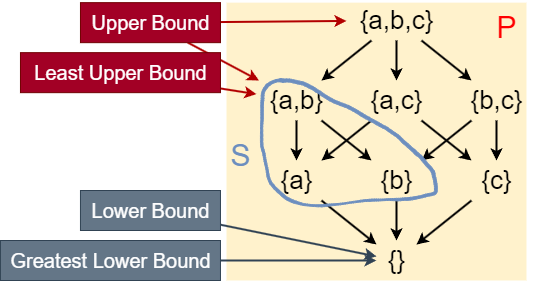

The diagram above was exported from draw.io. Its source (the exported page's mxGraphModel, read from the mxfile embedded in the PNG):
<mxGraphModel dx="1343" dy="170" grid="1" gridSize="10" guides="1" tooltips="1" connect="1" arrows="1" fold="1" page="0" pageScale="1" pageWidth="827" pageHeight="1169" background="#ffffff" math="0" shadow="0">
  <root>
    <mxCell id="0" />
    <mxCell id="1" parent="0" />
    <mxCell id="QZ-hZeWBHja0YyeM8r0u-23" value="" style="rounded=0;whiteSpace=wrap;html=1;fillColor=#fff2cc;strokeColor=none;fontColor=default;" vertex="1" parent="1">
      <mxGeometry y="412.16" width="300" height="277.84" as="geometry" />
    </mxCell>
    <mxCell id="QZ-hZeWBHja0YyeM8r0u-9" style="edgeStyle=orthogonalEdgeStyle;rounded=0;orthogonalLoop=1;jettySize=auto;html=1;strokeWidth=2;" edge="1" parent="1" source="QZ-hZeWBHja0YyeM8r0u-1" target="QZ-hZeWBHja0YyeM8r0u-3">
      <mxGeometry relative="1" as="geometry" />
    </mxCell>
    <mxCell id="QZ-hZeWBHja0YyeM8r0u-10" style="rounded=0;orthogonalLoop=1;jettySize=auto;html=1;strokeWidth=2;" edge="1" parent="1" source="QZ-hZeWBHja0YyeM8r0u-1" target="QZ-hZeWBHja0YyeM8r0u-2">
      <mxGeometry relative="1" as="geometry" />
    </mxCell>
    <mxCell id="QZ-hZeWBHja0YyeM8r0u-11" style="rounded=0;orthogonalLoop=1;jettySize=auto;html=1;strokeWidth=2;" edge="1" parent="1" source="QZ-hZeWBHja0YyeM8r0u-1" target="QZ-hZeWBHja0YyeM8r0u-4">
      <mxGeometry relative="1" as="geometry" />
    </mxCell>
    <mxCell id="QZ-hZeWBHja0YyeM8r0u-1" value="&lt;font style=&quot;font-size: 26px;&quot;&gt;{a,b,c}&lt;/font&gt;" style="text;html=1;align=center;verticalAlign=middle;resizable=0;points=[];autosize=1;strokeColor=none;fillColor=none;" vertex="1" parent="1">
      <mxGeometry x="120" y="410" width="100" height="40" as="geometry" />
    </mxCell>
    <mxCell id="QZ-hZeWBHja0YyeM8r0u-13" style="edgeStyle=orthogonalEdgeStyle;rounded=0;orthogonalLoop=1;jettySize=auto;html=1;strokeWidth=2;" edge="1" parent="1" source="QZ-hZeWBHja0YyeM8r0u-2" target="QZ-hZeWBHja0YyeM8r0u-5">
      <mxGeometry relative="1" as="geometry" />
    </mxCell>
    <mxCell id="QZ-hZeWBHja0YyeM8r0u-14" style="rounded=0;orthogonalLoop=1;jettySize=auto;html=1;strokeWidth=2;" edge="1" parent="1" source="QZ-hZeWBHja0YyeM8r0u-2" target="QZ-hZeWBHja0YyeM8r0u-6">
      <mxGeometry relative="1" as="geometry" />
    </mxCell>
    <mxCell id="QZ-hZeWBHja0YyeM8r0u-2" value="&lt;font style=&quot;font-size: 26px;&quot;&gt;{a,b}&lt;/font&gt;" style="text;html=1;align=center;verticalAlign=middle;resizable=0;points=[];autosize=1;strokeColor=none;fillColor=none;strokeWidth=2;" vertex="1" parent="1">
      <mxGeometry x="30" y="490" width="80" height="40" as="geometry" />
    </mxCell>
    <mxCell id="QZ-hZeWBHja0YyeM8r0u-15" style="rounded=0;orthogonalLoop=1;jettySize=auto;html=1;strokeWidth=2;" edge="1" parent="1" source="QZ-hZeWBHja0YyeM8r0u-3" target="QZ-hZeWBHja0YyeM8r0u-5">
      <mxGeometry relative="1" as="geometry" />
    </mxCell>
    <mxCell id="QZ-hZeWBHja0YyeM8r0u-16" style="rounded=0;orthogonalLoop=1;jettySize=auto;html=1;strokeWidth=2;" edge="1" parent="1" source="QZ-hZeWBHja0YyeM8r0u-3" target="QZ-hZeWBHja0YyeM8r0u-7">
      <mxGeometry relative="1" as="geometry" />
    </mxCell>
    <mxCell id="QZ-hZeWBHja0YyeM8r0u-3" value="&lt;font style=&quot;font-size: 26px;&quot;&gt;{a,c}&lt;/font&gt;" style="text;html=1;align=center;verticalAlign=middle;resizable=0;points=[];autosize=1;strokeColor=none;fillColor=none;strokeWidth=2;" vertex="1" parent="1">
      <mxGeometry x="130" y="490" width="80" height="40" as="geometry" />
    </mxCell>
    <mxCell id="QZ-hZeWBHja0YyeM8r0u-18" style="edgeStyle=orthogonalEdgeStyle;rounded=0;orthogonalLoop=1;jettySize=auto;html=1;strokeWidth=2;" edge="1" parent="1" source="QZ-hZeWBHja0YyeM8r0u-4" target="QZ-hZeWBHja0YyeM8r0u-7">
      <mxGeometry relative="1" as="geometry" />
    </mxCell>
    <mxCell id="QZ-hZeWBHja0YyeM8r0u-19" style="rounded=0;orthogonalLoop=1;jettySize=auto;html=1;strokeWidth=2;" edge="1" parent="1" source="QZ-hZeWBHja0YyeM8r0u-4" target="QZ-hZeWBHja0YyeM8r0u-6">
      <mxGeometry relative="1" as="geometry" />
    </mxCell>
    <mxCell id="QZ-hZeWBHja0YyeM8r0u-4" value="&lt;font style=&quot;font-size: 26px;&quot;&gt;{b,c}&lt;/font&gt;" style="text;html=1;align=center;verticalAlign=middle;resizable=0;points=[];autosize=1;strokeColor=none;fillColor=none;strokeWidth=2;" vertex="1" parent="1">
      <mxGeometry x="230" y="490" width="80" height="40" as="geometry" />
    </mxCell>
    <mxCell id="QZ-hZeWBHja0YyeM8r0u-21" style="rounded=0;orthogonalLoop=1;jettySize=auto;html=1;strokeWidth=2;" edge="1" parent="1" source="QZ-hZeWBHja0YyeM8r0u-5" target="QZ-hZeWBHja0YyeM8r0u-8">
      <mxGeometry relative="1" as="geometry" />
    </mxCell>
    <mxCell id="QZ-hZeWBHja0YyeM8r0u-5" value="&lt;font style=&quot;font-size: 26px;&quot;&gt;{a}&lt;/font&gt;" style="text;html=1;align=center;verticalAlign=middle;resizable=0;points=[];autosize=1;strokeColor=none;fillColor=none;strokeWidth=2;" vertex="1" parent="1">
      <mxGeometry x="40" y="570" width="60" height="40" as="geometry" />
    </mxCell>
    <mxCell id="QZ-hZeWBHja0YyeM8r0u-20" style="edgeStyle=orthogonalEdgeStyle;rounded=0;orthogonalLoop=1;jettySize=auto;html=1;strokeWidth=2;" edge="1" parent="1" source="QZ-hZeWBHja0YyeM8r0u-6" target="QZ-hZeWBHja0YyeM8r0u-8">
      <mxGeometry relative="1" as="geometry" />
    </mxCell>
    <mxCell id="QZ-hZeWBHja0YyeM8r0u-6" value="&lt;font style=&quot;font-size: 26px;&quot;&gt;{b}&lt;/font&gt;" style="text;html=1;align=center;verticalAlign=middle;resizable=0;points=[];autosize=1;strokeColor=none;fillColor=none;strokeWidth=2;" vertex="1" parent="1">
      <mxGeometry x="140" y="570" width="60" height="40" as="geometry" />
    </mxCell>
    <mxCell id="QZ-hZeWBHja0YyeM8r0u-22" style="rounded=0;orthogonalLoop=1;jettySize=auto;html=1;strokeWidth=2;" edge="1" parent="1" source="QZ-hZeWBHja0YyeM8r0u-7" target="QZ-hZeWBHja0YyeM8r0u-8">
      <mxGeometry relative="1" as="geometry" />
    </mxCell>
    <mxCell id="QZ-hZeWBHja0YyeM8r0u-7" value="&lt;font style=&quot;font-size: 26px;&quot;&gt;{c}&lt;/font&gt;" style="text;html=1;align=center;verticalAlign=middle;resizable=0;points=[];autosize=1;strokeColor=none;fillColor=none;strokeWidth=2;" vertex="1" parent="1">
      <mxGeometry x="245" y="570" width="50" height="40" as="geometry" />
    </mxCell>
    <mxCell id="QZ-hZeWBHja0YyeM8r0u-8" value="&lt;font style=&quot;font-size: 26px;&quot;&gt;{}&lt;/font&gt;" style="text;html=1;align=center;verticalAlign=middle;resizable=0;points=[];autosize=1;strokeColor=none;fillColor=none;strokeWidth=2;" vertex="1" parent="1">
      <mxGeometry x="150" y="650" width="40" height="40" as="geometry" />
    </mxCell>
    <mxCell id="QZ-hZeWBHja0YyeM8r0u-24" value="&lt;font color=&quot;#ff0000&quot; style=&quot;font-size: 30px;&quot;&gt;P&lt;/font&gt;" style="text;html=1;align=center;verticalAlign=middle;resizable=0;points=[];autosize=1;strokeColor=none;fillColor=none;" vertex="1" parent="1">
      <mxGeometry x="260" y="412.16" width="40" height="50" as="geometry" />
    </mxCell>
    <mxCell id="QZ-hZeWBHja0YyeM8r0u-34" value="" style="shape=stencil(nZ3b0uTUDYWfZm5d+3y4Jsl7UAWEqRCggJzePlKm3H97qfsz5G74kdr29t6SlrQkf6pf/fr91z9/+6mkX3/75ae/ffuvz9/89v2n+qdPpXz+8ftvf/n8m/3rU/3zp/rVdz/98u1ff/npHz9+8+W/f/7aJf1ff//pn/4L//6il8sxt2uV9J8vf6lHSv/7w1++yP/w+cerfGkXefsBks9H3yLfOsinYxeVb+/l97Grii8SL0nEx3gvvo7SZXFyfS8+j6RrOfN78aFL2c4/vBTvRxsX8X5e7qV4O1YT8QE30/Rmxnm5l+L2ZFfxeVRY93qU61tdR4V7L+e6neL76LDJylGv4raLBv58mlf5fGzalMe+rny2fQCLY/LXxcntqH9Int9V1leb55HhefO5Gg/5zYf8GHKo0rFwfYac2Xwnf31f9kYWPu+QU2vbj39f5NsxYHdGedv8eD9q09a5v3+n/MMOvZNfVzuSjoL7p1/3c81HxfXp1/dVzWri/mliBusxJslXuX8zRnj/9br+dRwZ17Ncz2OdN+dLbFtdRwc7HuX3ucPfyV/Xp6Wb86vyjzf4+563laPz74t8Rftp8tf909oflO/oLKL8uLt/kZ9Hx/2s8utuPUXe3i/+vviXnu7kxVNnDDNy8OwWlkAkEOxDr+df3vmX637r9r7Qn+br+nSzh7D/y/lrD/mJUVhRe9gXPq+FA1d71fcxYT2L+seRzr+8kd/X5x0Pj/wmmsnX5x0WNMN+qHoeRzstwBv5Jvffb6Ir8V/Dzhfe/7zunzFx/WtYn4X2sB1Z7n+jv7DVuO6HmTBwbro+Mx8T7Hk7V+MhX9AftfO0PuQr7oem6znbseF9NcU4s+Pv96PI7098v/2Mdh7yC593HOlq31bC+PARHT3Jb5Tf1/257H3BfphqH1bB9Vzhfizehv2wz2j5Ic/ny0Cm/P7g+Cod/bqB1k2AHjySKdATGwzXV7ZOJPxOQQDb2hyjByO0Ewfd7YzZHgqPOPOdwrzCjF0Q0RoqaksVJl3BNrYo3AC3caykChjpTjW924wZhTZLsY8pLHqGrcHH7kcm55rU+poCRQcWHmS5wjgB8muFEq4wMN5yByirNI9EAUULDz0xbVS6hiCmQLu1PCLQJwU6QGaU9MUtTAaZVRLUbQqE4szMRAWCNYYKxU+ZAq2SwUJ9aFOAF2e4sMQrkEJVu3R3SzWkekwBltWgpL7phWC99mCXFlrv2jUd4y+OHjpajXWekNcKUwNUUyCHa3hVMlC+WylCSuGh55nofa1gmGUGBbpCURBiCmRmDIOucAVK7RqojFaj0DMMzWu4maFbmmdY9GTICCgYTtRlHfjQBhRrUKBn6CHX4sYYdqtBxS4K/VhwgHpAC5uzjb2FN83w0dBlDx6Iwh+Hl2L5OIB2fFlVYZLC48g/KQxapX0GCk8KlBMxhbVUgUCzYUxB2bvh1jAFPUANl3WUM3Z5VqA4vWrcagqJKhhxaxhSolvqL24JrzDOzfysAEfUoGkKb5piDcOmpYRnIHRiZ7qpwoKHnjlsvorG2OBpvCUCuPOBj57jVjgPs2kK0hXgPRhCFYSyH5vltcLQYpgr0BXGuYhPChRrGAhWp1gx1pj7DM2fFKgMtV696QJ7yXCtmvuKofQqL1aJdusKuap9g42rJht2QR9nWDgFBcr2mIKUkE2BgN8awT8UdCgGhnW3FiygGBjWMLSgmTEwLCkoA6+UEjMwrC4rc84hxt4JzcwOWVVTGPDQvvuDAmFR92jXZfWcAN1SP9PeTwoU/nh0tFWhwtbwGDLmNegKK1SWGXA4WpBkFBePXiiMEzD/XgWOZj5g3kOhYr5uB17CKhisOx6RVcq8l+bpxp9SfHgeQig9N0YzDi+uqzQXJ+FmyPpOtBqOFq4PbS4m0/aeZ2TxnMelKwx1u7Oibd0h0DXPTWmKHbzo5NKE53qu/sHCFcprmII+dELQFK2GRVCE2D2ckvLHwljDDdn1xY15Iux3plJYQBY2bjpA5az/PimgqSwnPn8odIzu3dxLDaTxAcpHklu62UvpjI4eCmwEzPTKmfYyF/npHepWGWNvM71ivUfCzIlnua9v2mAUwTK31UEB46WhSTWDgvgMXXergU0CTStExgZnKymEcpQBZnKKH97godDQx62qBCcvEJNCSOb0gpbP49auCpSVXrHGzZyHFYiApoAhXApV6IQRmTkogZaNoxlTEMTeFnrRuTSZ07hwZx5NSiKe06IrDIUDjZP97gKv56E1NDOz64lrjKfnI0/yUKhY7XafKQoFiy6OduUZMvo4U5BkTssYws2QDW1syMxnSqBbN1KMzGeuq6msHOiagpJLF24Nc7K1qkKiW3qQAB4KvFvNZ07hnQ3MwpnPXF0VqOJnClmeoaMhG6E6YApYyq7hoRsaY6d6yC3VM/P3LgunbDhOhJiTnUMVaLe6V5atwQDcvLIAjprR3JuTFcfuDENiICyl7FSmdJiCFCGd83iTAr5eoWwsBvehLA3nAdAtBVNZmFbWu3pRU0gQhpobF8tXGNKYgoShZaCpNL8vpdrSMTI2N16qKpDlczcuCu2kGrxWSAr8nC/ENRRJ5hQuyreQ5yvMzzI3LsSCwgS8Dzf+pEA+zty4lGpL5vJaV7vkrEWqZTUl/ZSE78G8slhvZw7QsobUY95o7k1BkmqmQBndFoiNTlQnolbSokteaFvNKyvVnsv+NXCFMqeL6lJYlgeSnWogFmSu+LmTvZ643DHQ9YK2rFJD/qQp6ItrfEtNsw65Ijw2jyaU1MxZaVMQL5r5xJkLlPPw0Yr0TkEce2bAUbMGWM77IoWkJ24j/o7NTRvrffa/5YYWt8GsQFPDt1ym3s/EIpP3BEmKDxucnJMjKRD+/a4x9Did1zt5cSQde9echSQgl++/alW6IcXuw8l8yN8QtaTQ0pjGnZR32ZixlEK0zW0bO/SFMO1+Bbxwwqx38knlKVDIU21EwWJ0Hmq1Cp4XM7PqMbmtqKnDvPn9pjD1Rr5qGH8jH6git72b4X4o6PfeTYm7mG2ZlPuVEUnlALIz4tNIw7UHYtqueOKEnjs/CLEf8kRo8vUZIo/7OWsBIyGAdweXVJ7fr+znhJnOSDpOJ03znXxeIo9tVEV57umOBC3yme1JUUJZxgg5h4igoH+09VQ4h9ApR+iEFbAc+sYKP2/SPFlB/5hDfJLZfibt+7xpc3pxHgnSuLzuB+LZ5IAs0519EMbJTZtlVv+YkNxh8k3Py815HHo/hH7+sPyL84Xnt2pe6VZ+6/qjfIvvi1Jv5n97sD8kPzR+S+y/plZybvbPUqZMwjKlxz9q/9G+ba2ZZATo/nhq38gfxT7UjPfv5kD9NdmHUkJfOLJ2Sg35Myb9t5ACxJyKx/8aT1KluwwtclXMMJr8ut5P4+edyldmEqt3mUstE+2n4cGAd4gZHPEmt+nWpP5uon8xwKzsB7yfGvz1QsqhySshkGn4Yb9tjJ9rIE1mNkCmoAcm4YmpgR6b2aXWEUKgm7TIVCaQW3m6QgD9pkDNzzWk/jPD1LrVTJsC0dBaSAhnJqS3pEDbFCiSaIHH6b6E0rVxRMjAFFsLPc2OXimDXPXw5InorYUuWfM/mN/tYYzKQnzbRpijwhWVFqrVHymEd3l2iSg8xIET5wX5rgqUiGwhh+FOnKpCKTidjP1H/QE6nxSwuSFrutYdKVWFyov5KFh3CgSrm4qK801CkQcfOmSQzfeQLe4jYK2O4LuHpivzVkTm9oJhVgUshQUSsTtseg/rxVwYyiB7k0koGFKBZCRtaC0bUywjQDqvklI9PKvVqAlf3CgaNNeEWe1RtYZZMxqBUUMtOaP1HqEacVcP71owrJUbZbqSk3wiDl0h1P8qFz1HwCKmQEd0rPAMHaN/J5TIm2Ze8wj9qZXHTDgpRt70RLrHjIOGJg8KCIi2cog4w+gOiz7IP8zAvfPWSrpCU5BqCtjs0zWL2zJOY5pDw+JWEAfMqTimcVfKnOqBGg/A8PkS1/PQGhqBudVUWvRBkbG34ogC76UVkl8eTBAHMisJ4Ibdt4qeuLYRL60wg8GCCTpxq+otdbatK0xq6czzX2HUiQUTROZeYRaJU0zoPQxNklgwgQ89tCrQeS+tGYifHePWtTTW6APJes5rlmeYzNgNPYV9MU15azTjDCqivCeNZiyYINbxTorj+sYW8h2mxA2eqrhD3GrBBJH1nIUvpPqCBcQdAL7FBgTLPhoCHwoNI2PvVciqQDkZb/IVUn3n3p2QhHIa5U1HR5jWRNHMHgo4PDbgrhSBx4PnQ+4ZBmBtjMhMQfIa5urxCksj48mgaYfYezLna6/Qf8SdyK4gt9Qx1bJX6A4a3Ciz9cWZI8aewq2wbDLjY289ceaIKcDaW0eBml+lHOjemuM2v0p42hR0ONTNBOKUFECsdjOOKWowS36HVhnvI+HHFj6Tt7bQmYvrtHn77dDXntDx7qUR006YS9yBUWsWncZwmt0QvsXOOAdy9xcKBGp2mAy3eVKvN3RLD2xhD1E0+t7cfLDzi55wqsrvFCZJMO3FO15jbz6FWEtjspuBBGuGmSE8GMJjsqBALMjYRbUbYsXV1ND4XCyKyarab58ZQg8dO+c7vjhT0LlY3EuwQr33TiEAZB+UQu0+sU29Y8n6xYyEjufhxRSGjn28L+Y8sFt8MUmiY5nMZ1WEZyAezwwZprtljWOueLb6fPWm8QoBvt5McRuh93IzD9/nnoQpPWRmxghDqDonH3uYT9Y5rdbCyLSO2ZlRNXvvEwfoCiUwajuGJyPUaXxaEudDdfQEx/cjkFxM4aa3Jr5pAmaGDFtU4My35EM3Z/r60ML9HtyME8f6DEw+9kD9cBBCtxTnxDGtvpcwHG/wkNUcXtxEumxPYUImh+velxIUiJLuGaswMg0ro/HFLTSVLaRzfHoFHKAWiPumQB3bLb6HxTPWcpjttdFPe2tmUQWKjGsMpTeWjmp8D5sHLI/A3N8I8mvIku2NXNjaFSA7BKE6flMP9ASLXmvEI7cRg9fodzdG67UE48odETXkaO+WKVAIXQGu4BSQ8NBIKlphnN7GQ/1RRHxSIL/r45aDAqX6nBYUDwRNHm1aCvLcBT10UdC+uTWyBKrxXjhwowRuuJs+eHF5a5XQ8SyxIUPN4sbe54iP+Rs5eYTdyrST/CrCIo+Sm1YUfKwhrVILmKbxzOUaoCJ3L+eiTTk+pJknU+vmYxpijqNKE+7WHOg/PgqFML42CS7mtWztmV2ccF3aPeoDzqiAp5lHw+OFotwwr7xh6BPGZC9u5AlfojKojEFDyKZx93hTk7oSnswAECeHGGES7Zy4niHV4CVY/H6DzmBilB5GrU8e7FmVnTa5nlt1f05uZAi875kxAisaE05uVCla7BqbGw/VJw8el1zC/KiBmC3Af4O6ODw8lHDazfdmpEvZy1b4/SGx6qPcfF9K14fHm4QoajCrLhjczhF5VoJC5/eV1N72gQY9aQN07xg2hjSbD14AexuGNveKsCuF5y038lI+6xkpIkk9ZOfW/lDuuPm+UZTnaC7K8/eZojwTy6M8f18qyvOs5sAf/iDX/k55/v5WUjB3832vpHyEm++Hhf1Q9x+U5ykJKfQ9TEwap9BXwQmpMJy+8siQpHO3Ko8zS4EKV5CtmsL33vj7eUn96c33+UKC4ub7f+H+b74vGOX5+4VRnr+PGOXrzfvSr6wWjOijfMbaTwqDeRJiw/D7eWNNOrwvx4ooH7sFKFESuDs33/uM8jyjKiQmM5fUQ5Ik85d7wlyBffd5Rwn/MdsWvoY6+Xs3YeYk97NobMtFwMA9btxDEZjHyPjoscH+5jtdKk7U7Km/nrH6EubFJWYw6CZLHAOH5sSb5spQeOHp1zlUdhI24OTYgMPDAcJH/Jilm+PAGkwL5sD15G/a5fCtBibF5xo+uovNj7m+aN5k+fihb9oPNYzQ4ubxQOW7+WZwVZ5Gwe3s71eCBsZEYcYq99zkMKOY+Wn/x4fZb+TtHx9fgf/u8w8/fPmI/PP/16/G25++fHG+/vm/);lineShape=1;strokeColor=#6C8EBF;" vertex="1" parent="1">
      <mxGeometry x="33.972274490900304" y="488.07512247753084" width="176.82653845777406" height="128.1788644233697" as="geometry" />
    </mxCell>
    <mxCell id="QZ-hZeWBHja0YyeM8r0u-35" value="&lt;font color=&quot;#6c8ebf&quot; style=&quot;font-size: 30px;&quot;&gt;S&lt;/font&gt;" style="text;html=1;align=center;verticalAlign=middle;resizable=0;points=[];autosize=1;strokeColor=none;fillColor=none;" vertex="1" parent="1">
      <mxGeometry x="-6.030000000000001" y="540" width="40" height="50" as="geometry" />
    </mxCell>
    <mxCell id="QZ-hZeWBHja0YyeM8r0u-40" style="rounded=0;orthogonalLoop=1;jettySize=auto;html=1;strokeWidth=2;fillColor=#e51400;strokeColor=#B20000;" edge="1" parent="1" source="QZ-hZeWBHja0YyeM8r0u-36" target="QZ-hZeWBHja0YyeM8r0u-1">
      <mxGeometry relative="1" as="geometry" />
    </mxCell>
    <mxCell id="QZ-hZeWBHja0YyeM8r0u-41" style="rounded=0;orthogonalLoop=1;jettySize=auto;html=1;strokeWidth=2;fillColor=#e51400;strokeColor=#B20000;" edge="1" parent="1" source="QZ-hZeWBHja0YyeM8r0u-36" target="QZ-hZeWBHja0YyeM8r0u-2">
      <mxGeometry relative="1" as="geometry" />
    </mxCell>
    <mxCell id="QZ-hZeWBHja0YyeM8r0u-36" value="&lt;font style=&quot;font-size: 20px;&quot;&gt;Upper Bound&lt;/font&gt;" style="text;html=1;align=center;verticalAlign=middle;resizable=0;points=[];autosize=1;strokeColor=#6F0000;fillColor=#a20025;fontColor=#ffffff;" vertex="1" parent="1">
      <mxGeometry x="-146.03" y="412.16" width="140" height="40" as="geometry" />
    </mxCell>
    <mxCell id="QZ-hZeWBHja0YyeM8r0u-42" style="rounded=0;orthogonalLoop=1;jettySize=auto;html=1;strokeWidth=2;fillColor=#e51400;strokeColor=#B20000;" edge="1" parent="1" source="QZ-hZeWBHja0YyeM8r0u-37" target="QZ-hZeWBHja0YyeM8r0u-2">
      <mxGeometry relative="1" as="geometry" />
    </mxCell>
    <mxCell id="QZ-hZeWBHja0YyeM8r0u-37" value="&lt;font style=&quot;font-size: 20px;&quot;&gt;Least Upper Bound&lt;/font&gt;" style="text;html=1;align=center;verticalAlign=middle;resizable=0;points=[];autosize=1;strokeColor=#6F0000;fillColor=#a20025;fontColor=#ffffff;" vertex="1" parent="1">
      <mxGeometry x="-206.03" y="462.16" width="200" height="40" as="geometry" />
    </mxCell>
    <mxCell id="QZ-hZeWBHja0YyeM8r0u-43" style="rounded=0;orthogonalLoop=1;jettySize=auto;html=1;fillColor=#647687;strokeColor=#314354;strokeWidth=2;" edge="1" parent="1" source="QZ-hZeWBHja0YyeM8r0u-38" target="QZ-hZeWBHja0YyeM8r0u-8">
      <mxGeometry relative="1" as="geometry" />
    </mxCell>
    <mxCell id="QZ-hZeWBHja0YyeM8r0u-38" value="&lt;font style=&quot;font-size: 20px;&quot;&gt;Lower Bound&lt;/font&gt;" style="text;html=1;align=center;verticalAlign=middle;resizable=0;points=[];autosize=1;strokeColor=#314354;fillColor=#647687;fontColor=#ffffff;" vertex="1" parent="1">
      <mxGeometry x="-146.03" y="600" width="140" height="40" as="geometry" />
    </mxCell>
    <mxCell id="QZ-hZeWBHja0YyeM8r0u-44" style="rounded=0;orthogonalLoop=1;jettySize=auto;html=1;fillColor=#647687;strokeColor=#314354;strokeWidth=2;" edge="1" parent="1" source="QZ-hZeWBHja0YyeM8r0u-39" target="QZ-hZeWBHja0YyeM8r0u-8">
      <mxGeometry relative="1" as="geometry" />
    </mxCell>
    <mxCell id="QZ-hZeWBHja0YyeM8r0u-39" value="&lt;font style=&quot;font-size: 20px;&quot;&gt;Greatest Lower Bound&lt;/font&gt;" style="text;html=1;align=center;verticalAlign=middle;resizable=0;points=[];autosize=1;strokeColor=#314354;fillColor=#647687;fontColor=#ffffff;" vertex="1" parent="1">
      <mxGeometry x="-226.03" y="650" width="220" height="40" as="geometry" />
    </mxCell>
  </root>
</mxGraphModel>